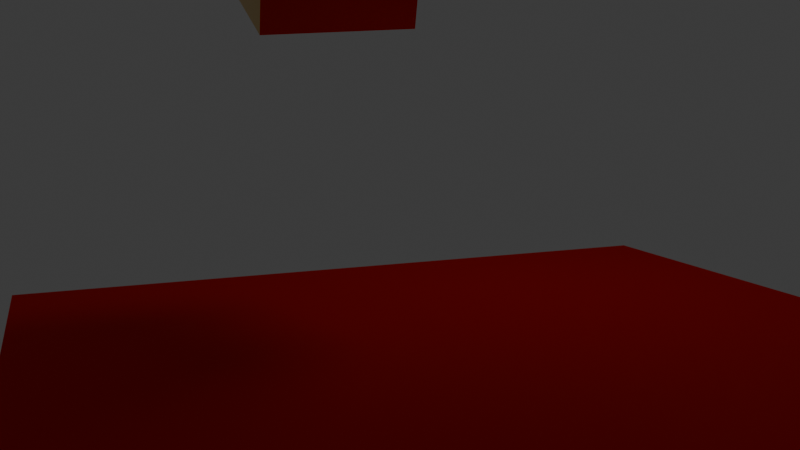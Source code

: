 # Source: play.blend  (saved by Blender 4.0.36; exported with 4.5.12 LTS)
import bpy
from mathutils import Matrix  # noqa: F401  (used for matrix-valued properties, if any)

bpy.ops.wm.read_factory_settings(use_empty=True)
scene = bpy.context.scene
scene.name = 'Scene'

# ---- collections
col_collection = bpy.data.collections.new('Collection'); scene.collection.children.link(col_collection)

# ---- materials (node trees are filled in below, after node groups)
mat_material = bpy.data.materials.new('Material')
mat_material.alpha_threshold = 0.0
mat_material.use_transparent_shadow = False
mat_material.roughness = 0.5
mat_material.line_color = (0.0, 0.0, 0.0, 1.0)
mat_material_001 = bpy.data.materials.new('Material.001')
mat_material_001.alpha_threshold = 0.0
mat_material_001.use_transparent_shadow = False
mat_material_001.roughness = 0.5
mat_material_001.line_color = (0.0, 0.0, 0.0, 1.0)
mat_material_002 = bpy.data.materials.new('Material.002')
mat_material_002.use_transparent_shadow = False

# ---- material node trees
mat_material.use_nodes = True; mat_material.node_tree.nodes.clear()
_N = mat_material.node_tree.nodes; _L = mat_material.node_tree.links
n0 = _N.new('ShaderNodeOutputMaterial'); n0.name = 'Material Output'; n0.location = (300, 300)
n1 = _N.new('ShaderNodeBsdfPrincipled'); n1.name = 'Principled BSDF'; n1.location = (10, 300)
n1.inputs[1].default_value = 1.0
n1.inputs[2].default_value = 0.0
n1.inputs[3].default_value = 1.45
_L.new(n1.outputs[0], n0.inputs[0])
n0.is_active_output = True
mat_material_001.use_nodes = True; mat_material_001.node_tree.nodes.clear()
_N = mat_material_001.node_tree.nodes; _L = mat_material_001.node_tree.links
n0 = _N.new('ShaderNodeOutputMaterial'); n0.name = 'Material Output'; n0.location = (300, 300)
n1 = _N.new('ShaderNodeBsdfPrincipled'); n1.name = 'Principled BSDF'; n1.location = (10, 300)
n1.inputs[0].default_value = (0.8012, 0.4657, 0.001711, 1.0)
n1.inputs[1].default_value = 1.0
n1.inputs[2].default_value = 0.0
n1.inputs[3].default_value = 20.05
_L.new(n1.outputs[0], n0.inputs[0])
n0.is_active_output = True
mat_material_002.use_nodes = True; mat_material_002.node_tree.nodes.clear()
_N = mat_material_002.node_tree.nodes; _L = mat_material_002.node_tree.links
n0 = _N.new('ShaderNodeBsdfPrincipled'); n0.name = 'Principled BSDF'; n0.location = (10, 300)
n0.inputs[0].default_value = (0.8012, 0.0, 0.0005333, 1.0)
n0.inputs[1].default_value = 0.3834
n0.inputs[2].default_value = 1.0
n0.inputs[3].default_value = 1.45
n1 = _N.new('ShaderNodeOutputMaterial'); n1.name = 'Material Output'; n1.location = (300, 300)
_L.new(n0.outputs[0], n1.inputs[0])
n1.is_active_output = True

# ---- world
world_world = bpy.data.worlds.new('World'); scene.world = world_world
world_world.use_nodes = True; world_world.node_tree.nodes.clear()
_N = world_world.node_tree.nodes; _L = world_world.node_tree.links
n0 = _N.new('ShaderNodeOutputWorld'); n0.name = 'World Output'; n0.location = (300, 300)
n1 = _N.new('ShaderNodeBackground'); n1.name = 'Background'; n1.location = (10, 300)
n1.inputs[0].default_value = (0.05088, 0.05088, 0.05088, 1.0)
_L.new(n1.outputs[0], n0.inputs[0])
n0.is_active_output = True
world_world.color = (0.05088, 0.05088, 0.05088)
world_world.use_sun_shadow = False
world_world.sun_shadow_jitter_overblur = 0.0

# ---- cameras
cam_camera = bpy.data.cameras.new('Camera')
cam_camera.clip_end = 100.0
cam_camera.ortho_scale = 7.314

# ---- lights
light_light = bpy.data.lights.new('Light', 'POINT')
light_light.transmission_factor = 0.0
light_light.use_soft_falloff = False
light_light.energy = 1157.0
light_light.shadow_soft_size = 2.618
light_light.shadow_maximum_resolution = 0.006
light_light.use_absolute_resolution = True

# ---- meshes
me_cube = bpy.data.meshes.new('Cube')
me_cube.from_pydata([(1.0, 1.0, 1.0), (1.0, 1.0, -1.0), (1.0, -1.0, 1.0), (1.0, -1.0, -1.0), (-1.0, 1.0, 1.0), (-1.0, 1.0, -1.0), (-1.0, -1.0, 1.0), (-1.0, -1.0, -1.0)], [], [(0, 4, 6, 2), (3, 2, 6, 7), (7, 6, 4, 5), (5, 1, 3, 7), (1, 0, 2, 3), (5, 4, 0, 1)])
_uv = me_cube.uv_layers.new(name='UVMap')
_uv.uv.foreach_set('vector', [0.625, 0.5, 0.875, 0.5, 0.875, 0.75, 0.625, 0.75, 0.375, 0.75, 0.625, 0.75, 0.625, 1.0, 0.375, 1.0, 0.375, 0.0, 0.625, 0.0, 0.625, 0.25, 0.375, 0.25, 0.125, 0.5, 0.375, 0.5, 0.375, 0.75, 0.125, 0.75, 0.375, 0.5, 0.625, 0.5, 0.625, 0.75, 0.375, 0.75, 0.375, 0.25, 0.625, 0.25, 0.625, 0.5, 0.375, 0.5])
me_cube.materials.append(mat_material)
me_cube.use_mirror_vertex_groups = False
me_cube.update()
me_cube_001 = bpy.data.meshes.new('Cube.001')
me_cube_001.from_pydata([(1.0, 1.0, 1.0), (1.0, 1.0, -1.0), (1.0, -1.0, 1.0), (1.0, -1.0, -1.0), (-1.0, 1.0, 1.0), (-1.0, 1.0, -1.0), (-1.0, -1.0, 1.0), (-1.0, -1.0, -1.0)], [], [(0, 4, 6, 2), (3, 2, 6, 7), (7, 6, 4, 5), (5, 1, 3, 7), (1, 0, 2, 3), (5, 4, 0, 1)])
_uv = me_cube_001.uv_layers.new(name='UVMap')
_uv.uv.foreach_set('vector', [0.625, 0.5, 0.875, 0.5, 0.875, 0.75, 0.625, 0.75, 0.375, 0.75, 0.625, 0.75, 0.625, 1.0, 0.375, 1.0, 0.375, 0.0, 0.625, 0.0, 0.625, 0.25, 0.375, 0.25, 0.125, 0.5, 0.375, 0.5, 0.375, 0.75, 0.125, 0.75, 0.375, 0.5, 0.625, 0.5, 0.625, 0.75, 0.375, 0.75, 0.375, 0.25, 0.625, 0.25, 0.625, 0.5, 0.375, 0.5])
me_cube_001.materials.append(mat_material_001)
me_cube_001.use_mirror_vertex_groups = False
me_cube_001.update()
me_plane = bpy.data.meshes.new('Plane')
me_plane.from_pydata([(-1.0, -1.0, 0.0), (1.0, -1.0, 0.0), (-1.0, 1.0, 0.0), (1.0, 1.0, 0.0)], [], [(0, 1, 3, 2)])
_uv = me_plane.uv_layers.new(name='UVMap')
_uv.uv.foreach_set('vector', [0.0, 0.0, 1.0, 0.0, 1.0, 1.0, 0.0, 1.0])
me_plane.materials.append(mat_material_002)
me_plane.update()

# ---- objects
ob_cube = bpy.data.objects.new('Cube', me_cube)
ob_light = bpy.data.objects.new('Light', light_light)
ob_camera = bpy.data.objects.new('Camera', cam_camera)
ob_cube_001 = bpy.data.objects.new('Cube.001', me_cube_001)
ob_plane = bpy.data.objects.new('Plane', me_plane)

# ---- transforms, parenting, visibility, modifiers, constraints
ob_cube.location = (-0.6682, 0.9426, 20.22)
ob_cube.rotation_euler = (-0.3972, 0.02215, -1.546)
ob_cube.scale = (2.735, 2.735, 2.735)
ob_cube.lock_rotations_4d = False
ob_cube.empty_display_type = 'ARROWS'
ob_cube.lineart.crease_threshold = 0.0
ob_light.location = (-6.924, 6.005, 22.9)
ob_light.rotation_euler = (0.6503, 0.05522, 1.866)
ob_light.lock_rotations_4d = False
ob_light.empty_display_type = 'ARROWS'
ob_light.color = (0.0, 0.0, 0.0, 0.0)
ob_light.lineart.crease_threshold = 0.0
ob_camera.location = (34.36, -11.93, 8.958)
ob_camera.rotation_euler = (1.431, 0.02856, 1.273)
ob_camera.lock_rotations_4d = False
ob_camera.empty_display_type = 'ARROWS'
ob_camera.color = (0.0, 0.0, 0.0, 0.0)
ob_camera.display_type = 'WIRE'
ob_camera.lineart.crease_threshold = 0.0
ob_cube_001.location = (-4.298, -2.755, 13.83)
ob_cube_001.rotation_euler = (-0.3972, 0.02215, -1.546)
ob_cube_001.scale = (2.735, 2.735, 2.735)
ob_cube_001.lock_rotations_4d = False
ob_cube_001.empty_display_type = 'ARROWS'
ob_cube_001.lineart.crease_threshold = 0.0
ob_plane.location = (0.0, 0.0, 0.0)
ob_plane.scale = (14.32, 14.32, 14.32)

# ---- collection membership
col_collection.objects.link(ob_cube)
col_collection.objects.link(ob_light)
col_collection.objects.link(ob_camera)
col_collection.objects.link(ob_cube_001)
col_collection.objects.link(ob_plane)

# ---- scene / render settings (as saved in the file)
scene.camera = ob_camera
scene.frame_start = 1; scene.frame_end = 96; scene.frame_set(1)
scene.render.engine = 'BLENDER_EEVEE_NEXT'
scene.render.image_settings.file_format = 'FFMPEG'
scene.render.image_settings.color_mode = 'RGB'
scene.render.use_border = True
scene.render.use_crop_to_border = True
scene.cycles.sampling_pattern = 'TABULATED_SOBOL'
scene.eevee.use_gtao = True
scene.eevee.gtao_quality = 1.0
scene.eevee.gtao_distance = 6.0
scene.eevee.fast_gi_quality = 1.0
bpy.context.view_layer.update()
